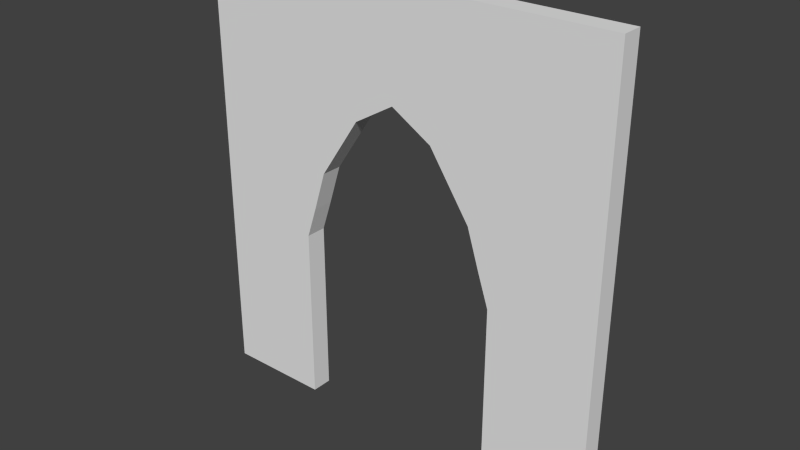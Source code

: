 # Source: Church_Front_Door_4x4x0.2.blend  (saved by Blender 2.76.0; exported with 4.5.12 LTS)
import bpy
from mathutils import Matrix  # noqa: F401  (used for matrix-valued properties, if any)

bpy.ops.wm.read_factory_settings(use_empty=True)
scene = bpy.context.scene
scene.name = 'Scene'

# ---- collections
col_collection_1 = bpy.data.collections.new('Collection 1'); scene.collection.children.link(col_collection_1)

# ---- world
world_world = bpy.data.worlds.new('World'); scene.world = world_world
world_world.color = (0.05088, 0.05088, 0.05088)
world_world.use_sun_shadow = False
world_world.sun_shadow_jitter_overblur = 0.0
world_world.cycles.sampling_method = 'MANUAL'
world_world.cycles.sample_map_resolution = 256

# ---- meshes
me_church_door_4x4x0_2 = bpy.data.meshes.new('Church Door 4x4x0.2')
me_church_door_4x4x0_2.from_pydata([(0.0, 0.0, 0.0), (1.0, 0.0, 0.0), (3.0, 0.0, 0.0), (4.0, 0.0, 0.0), (4.0, 0.0, 4.0), (0.0, 0.0, 4.0), (0.0, 0.0, 0.1), (1.0, 0.0, 1.5), (2.78, 0.0, 2.182), (3.0, 0.0, 1.5), (2.0, 0.0, 3.0), (1.22, 0.0, 2.182), (2.39, 0.0, 2.768), (1.1, 0.0, 1.8), (1.61, 0.0, 2.768), (2.9, 0.0, 1.8), (0.0, -0.2, 0.0), (1.0, -0.2, 0.0), (3.0, -0.2, 0.0), (4.0, -0.2, 0.0), (4.0, -0.2, 4.0), (0.0, -0.2, 4.0), (0.0, -0.2, 0.1), (1.0, -0.2, 1.5), (2.0, -0.2, 3.0), (2.39, -0.2, 2.768), (3.0, -0.2, 1.5), (2.78, -0.2, 2.182), (1.1, -0.2, 1.8), (1.22, -0.2, 2.182), (1.61, -0.2, 2.768), (2.9, -0.2, 1.8), (0.0, 0.0, -0.2), (1.0, 0.0, -0.2), (3.0, 0.0, -0.2), (4.0, 0.0, -0.2), (0.0, -0.2, -0.2), (1.0, -0.2, -0.2), (3.0, -0.2, -0.2), (4.0, -0.2, -0.2)], [], [(1, 0, 6, 5, 4, 3, 2, 9, 15, 8, 12, 10, 14, 11, 13, 7), (17, 23, 28, 29, 30, 24, 25, 27, 31, 26, 18, 19, 20, 21, 22, 16), (14, 10, 24, 30), (4, 5, 21, 20), (15, 9, 26, 31), (5, 6, 22, 21), (7, 13, 28, 23), (1, 7, 23, 17), (11, 14, 30, 29), (10, 12, 25, 24), (8, 15, 31, 27), (9, 2, 18, 26), (0, 1, 33, 32), (6, 0, 16, 22), (12, 8, 27, 25), (16, 0, 32, 36), (13, 11, 29, 28), (3, 4, 20, 19), (32, 33, 37, 36), (34, 35, 39, 38), (17, 16, 36, 37), (3, 19, 39, 35), (18, 2, 34, 38), (2, 3, 35, 34), (1, 17, 37, 33), (19, 18, 38, 39)])
me_church_door_4x4x0_2.use_remesh_preserve_volume = False
me_church_door_4x4x0_2.use_remesh_preserve_attributes = False
me_church_door_4x4x0_2.use_mirror_vertex_groups = False
me_church_door_4x4x0_2.update()

# ---- objects
ob_church_door_4x4x0_2 = bpy.data.objects.new('Church Door 4x4x0.2', me_church_door_4x4x0_2)

# ---- transforms, parenting, visibility, modifiers, constraints
ob_church_door_4x4x0_2.location = (0.0, 0.0, 0.0)
ob_church_door_4x4x0_2.lineart.crease_threshold = 0.0

# ---- collection membership
col_collection_1.objects.link(ob_church_door_4x4x0_2)

# ---- scene / render settings (as saved in the file)
scene.frame_start = 1; scene.frame_end = 250; scene.frame_set(1)
scene.render.engine = 'CYCLES'
scene.render.resolution_percentage = 50
scene.render.dither_intensity = 0.0
scene.cycles.use_denoising = False
scene.cycles.samples = 10
scene.cycles.sampling_pattern = 'TABULATED_SOBOL'
scene.cycles.light_sampling_threshold = 0.0
scene.cycles.use_adaptive_sampling = False
scene.cycles.use_light_tree = False
scene.cycles.blur_glossy = 0.0
scene.cycles.pixel_filter_type = 'GAUSSIAN'
scene.cycles.sample_clamp_indirect = 0.0
scene.view_settings.view_transform = 'Standard'
bpy.context.view_layer.update()

# ---- added for rendering (the .blend has no active camera and no usable light): camera, sun
cam_auto = bpy.data.cameras.new('AutoCamera')
cam_auto.lens = 50.0
cam_auto.sensor_width = 36.0
cam_auto.clip_end = 1000.0
ob_auto_camera = bpy.data.objects.new('AutoCamera', cam_auto)
scene.collection.objects.link(ob_auto_camera)
ob_auto_camera.location = (7.36949, -6.54339, 6.19559)
ob_auto_camera.rotation_euler = (1.09748, -7.21219e-08, 0.694738)
scene.camera = ob_auto_camera
light_auto_sun = bpy.data.lights.new('AutoSun', 'SUN')
light_auto_sun.energy = 3.0
light_auto_sun.angle = 0.0523599
ob_auto_sun = bpy.data.objects.new('AutoSun', light_auto_sun)
scene.collection.objects.link(ob_auto_sun)
ob_auto_sun.rotation_euler = (0.872665, 0.174533, 0.523599)
bpy.context.view_layer.update()
